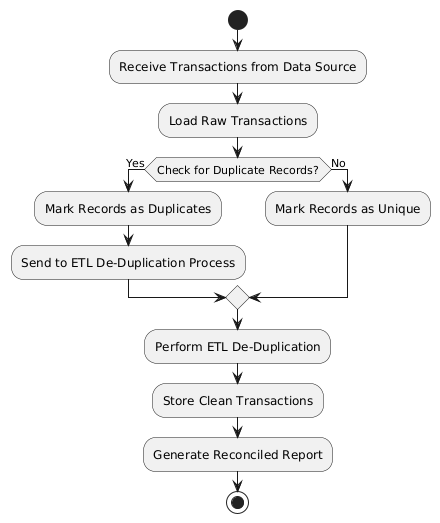

The diagram above was rendered by PlantUML. Its source (embedded in the PNG):
@startuml
start

:Receive Transactions from Data Source;
:Load Raw Transactions;

if (Check for Duplicate Records?) then (Yes)
  :Mark Records as Duplicates;
  :Send to ETL De-Duplication Process;
else (No)
  :Mark Records as Unique;
endif

:Perform ETL De-Duplication;
:Store Clean Transactions;

:Generate Reconciled Report;

stop
@enduml